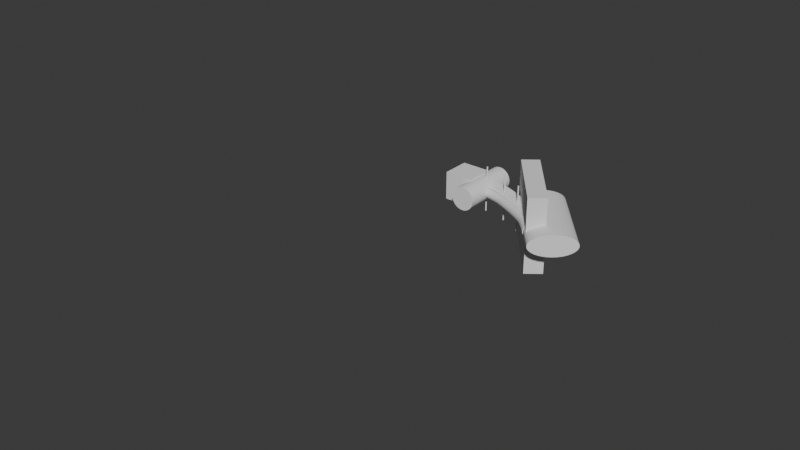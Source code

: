 # Source: empennage_fairing_plug.blend  (saved by Blender 4.0.36; exported with 4.5.12 LTS)
import bpy
from mathutils import Matrix  # noqa: F401  (used for matrix-valued properties, if any)

bpy.ops.wm.read_factory_settings(use_empty=True)
scene = bpy.context.scene
scene.name = 'Scene'

# ---- collections
col_collection = bpy.data.collections.new('Collection'); scene.collection.children.link(col_collection)

# ---- world
world_world = bpy.data.worlds.new('World'); scene.world = world_world
world_world.use_nodes = True; world_world.node_tree.nodes.clear()
_N = world_world.node_tree.nodes; _L = world_world.node_tree.links
n0 = _N.new('ShaderNodeOutputWorld'); n0.name = 'World Output'; n0.location = (300, 300)
n1 = _N.new('ShaderNodeBackground'); n1.name = 'Background'; n1.location = (10, 300)
n1.inputs[0].default_value = (0.05088, 0.05088, 0.05088, 1.0)
_L.new(n1.outputs[0], n0.inputs[0])
n0.is_active_output = True
world_world.color = (0.05088, 0.05088, 0.05088)
world_world.use_sun_shadow = False
world_world.sun_shadow_jitter_overblur = 0.0

# ---- meshes
me_cylinder_001 = bpy.data.meshes.new('Cylinder.001')
me_cylinder_001.from_pydata([(-0.6566, -0.0008744, -2.018), (-0.6566, -0.0008744, 0.2506), (-0.6376, 0.195, -2.018), (-0.6376, 0.195, 0.2506), (-0.581, 0.3834, -2.018), (-0.581, 0.3834, 0.2506), (-0.4888, 0.5571, -2.018), (-0.4888, 0.5571, 0.2506), (-0.3646, 0.7094, -2.018), (-0.3646, 0.7094, 0.2506), (-0.2133, 0.8344, -2.018), (-0.2133, 0.8344, 0.2506), (-0.04051, 0.9067, -2.018), (-0.04051, 0.9067, 0.2506), (0.147, 0.8313, -2.018), (0.147, 0.8313, 0.2506), (0.3421, 0.8275, -2.018), (0.3421, 0.8275, 0.2506), (0.3447, -0.8266, -2.018), (0.3447, -0.8266, 0.2506), (0.1496, -0.8309, -2.018), (0.1496, -0.8309, 0.2506), (-0.03805, -0.9068, -2.018), (-0.03805, -0.9068, 0.2506), (-0.2111, -0.835, -2.018), (-0.2111, -0.835, 0.2506), (-0.3628, -0.7103, -2.018), (-0.3628, -0.7103, 0.2506), (-0.4873, -0.5584, -2.018), (-0.4873, -0.5584, 0.2506), (-0.58, -0.3849, -2.018), (-0.58, -0.3849, 0.2506), (-0.6371, -0.1967, -2.018), (-0.6371, -0.1967, 0.2506), (2.156, 1.377, -2.018), (2.156, 1.377, 0.2506), (2.159, -1.371, -2.018), (2.159, -1.371, 0.2506), (0.6873, -1.006, 0.2506), (0.6845, 1.008, 0.2506), (0.6845, 1.008, -2.018), (0.6873, -1.006, -2.018)], [], [(0, 1, 3, 2), (2, 3, 5, 4), (4, 5, 7, 6), (6, 7, 9, 8), (8, 9, 11, 10), (10, 11, 13, 12), (12, 13, 15, 14), (14, 15, 17, 16), (0, 2, 4, 6, 8, 10, 12, 14, 16, 18, 20, 22, 24, 26, 28, 30, 32), (3, 1, 33, 31, 29, 27, 25, 23, 13, 11, 9, 7, 5), (39, 38, 37, 35), (18, 19, 21, 20), (20, 21, 23, 22), (22, 23, 25, 24), (24, 25, 27, 26), (26, 27, 29, 28), (28, 29, 31, 30), (30, 31, 33, 32), (32, 33, 1, 0), (34, 35, 37, 36), (40, 39, 35, 34), (38, 41, 36, 37), (41, 40, 34, 36), (17, 15, 21, 19), (15, 13, 23, 21), (18, 16, 40, 41), (19, 18, 41, 38), (16, 17, 39, 40), (17, 19, 38, 39)])
_uv = me_cylinder_001.uv_layers.new(name='UVMap')
_uv.uv.foreach_set('vector', [1.0, 0.5, 1.0, 1.0, 0.9688, 1.0, 0.9688, 0.5, 0.9688, 0.5, 0.9688, 1.0, 0.9375, 1.0, 0.9375, 0.5, 0.9375, 0.5, 0.9375, 1.0, 0.9062, 1.0, 0.9062, 0.5, 0.9062, 0.5, 0.9062, 1.0, 0.875, 1.0, 0.875, 0.5, 0.875, 0.5, 0.875, 1.0, 0.8438, 1.0, 0.8438, 0.5, 0.8438, 0.5, 0.8438, 1.0, 0.8125, 1.0, 0.8125, 0.5, 0.8125, 0.5, 0.8125, 1.0, 0.7812, 1.0, 0.7812, 0.5, 0.7812, 0.5, 0.7812, 1.0, 0.75, 1.0, 0.75, 0.5, 0.0, 0.5, 0.9688, 0.5, 0.9375, 0.5, 0.9062, 0.5, 0.875, 0.5, 0.8438, 0.5, 0.8125, 0.5, 0.7812, 0.5, 0.75, 0.5, 0.25, 0.5, 0.2188, 0.5, 0.1875, 0.5, 0.1562, 0.5, 0.125, 0.5, 0.09375, 0.5, 0.0625, 0.5, 0.03125, 0.5, 0.9688, 1.0, 0.0, 1.0, 0.03125, 1.0, 0.0625, 1.0, 0.09375, 1.0, 0.125, 1.0, 0.1562, 1.0, 0.1875, 1.0, 0.8125, 1.0, 0.8438, 1.0, 0.875, 1.0, 0.9062, 1.0, 0.9375, 1.0, 0.75, 1.0, 0.25, 1.0, 0.25, 1.0, 0.75, 1.0, 0.25, 0.5, 0.25, 1.0, 0.2188, 1.0, 0.2188, 0.5, 0.2188, 0.5, 0.2188, 1.0, 0.1875, 1.0, 0.1875, 0.5, 0.1875, 0.5, 0.1875, 1.0, 0.1562, 1.0, 0.1562, 0.5, 0.1562, 0.5, 0.1562, 1.0, 0.125, 1.0, 0.125, 0.5, 0.125, 0.5, 0.125, 1.0, 0.09375, 1.0, 0.09375, 0.5, 0.09375, 0.5, 0.09375, 1.0, 0.0625, 1.0, 0.0625, 0.5, 0.0625, 0.5, 0.0625, 1.0, 0.03125, 1.0, 0.03125, 0.5, 0.03125, 0.5, 0.03125, 1.0, 0.0, 1.0, 0.0, 0.5, 0.75, 0.5, 0.75, 1.0, 0.25, 1.0, 0.25, 0.5, 0.75, 0.5, 0.75, 1.0, 0.75, 1.0, 0.75, 0.5, 0.25, 1.0, 0.25, 0.5, 0.25, 0.5, 0.25, 1.0, 0.25, 0.5, 0.75, 0.5, 0.75, 0.5, 0.25, 0.5, 0.75, 1.0, 0.7812, 1.0, 0.2188, 1.0, 0.25, 1.0, 0.7812, 1.0, 0.8125, 1.0, 0.1875, 1.0, 0.2188, 1.0, 0.25, 0.5, 0.75, 0.5, 0.75, 0.5, 0.25, 0.5, 0.25, 1.0, 0.25, 0.5, 0.25, 0.5, 0.25, 1.0, 0.75, 0.5, 0.75, 1.0, 0.75, 1.0, 0.75, 0.5, 0.75, 1.0, 0.25, 1.0, 0.25, 1.0, 0.75, 1.0])
me_cylinder_001.update()
me_cylinder_002 = bpy.data.meshes.new('Cylinder.002')
me_cylinder_002.from_pydata([(0.0, 1.0, -1.0), (0.0, 1.0, 1.0), (0.1951, 0.9808, -1.0), (0.1951, 0.9808, 1.0), (0.3827, 0.9239, -1.0), (0.3827, 0.9239, 1.0), (0.5556, 0.8315, -1.0), (0.5556, 0.8315, 1.0), (0.7071, 0.7071, -1.0), (0.7071, 0.7071, 1.0), (0.8315, 0.5556, -1.0), (0.8315, 0.5556, 1.0), (0.9239, 0.3827, -1.0), (0.9239, 0.3827, 1.0), (0.9808, 0.1951, -1.0), (0.9808, 0.1951, 1.0), (1.0, 0.0, -1.0), (1.0, 0.0, 1.0), (0.9808, -0.1951, -1.0), (0.9808, -0.1951, 1.0), (0.9239, -0.3827, -1.0), (0.9239, -0.3827, 1.0), (0.8315, -0.5556, -1.0), (0.8315, -0.5556, 1.0), (0.7071, -0.7071, -1.0), (0.7071, -0.7071, 1.0), (0.5556, -0.8315, -1.0), (0.5556, -0.8315, 1.0), (0.3827, -0.9239, -1.0), (0.3827, -0.9239, 1.0), (0.1951, -0.9808, -1.0), (0.1951, -0.9808, 1.0), (0.0, -1.0, -1.0), (0.0, -1.0, 1.0), (-0.1951, -0.9808, -1.0), (-0.1951, -0.9808, 1.0), (-0.3827, -0.9239, -1.0), (-0.3827, -0.9239, 1.0), (-0.5556, -0.8315, -1.0), (-0.5556, -0.8315, 1.0), (-0.7071, -0.7071, -1.0), (-0.7071, -0.7071, 1.0), (-0.8315, -0.5556, -1.0), (-0.8315, -0.5556, 1.0), (-0.9239, -0.3827, -1.0), (-0.9239, -0.3827, 1.0), (-0.9808, -0.1951, -1.0), (-0.9808, -0.1951, 1.0), (-1.0, 0.0, -1.0), (-1.0, 0.0, 1.0), (-0.9808, 0.1951, -1.0), (-0.9808, 0.1951, 1.0), (-0.9239, 0.3827, -1.0), (-0.9239, 0.3827, 1.0), (-0.8315, 0.5556, -1.0), (-0.8315, 0.5556, 1.0), (-0.7071, 0.7071, -1.0), (-0.7071, 0.7071, 1.0), (-0.5556, 0.8315, -1.0), (-0.5556, 0.8315, 1.0), (-0.3827, 0.9239, -1.0), (-0.3827, 0.9239, 1.0), (-0.1951, 0.9808, -1.0), (-0.1951, 0.9808, 1.0)], [], [(0, 1, 3, 2), (2, 3, 5, 4), (4, 5, 7, 6), (6, 7, 9, 8), (8, 9, 11, 10), (10, 11, 13, 12), (12, 13, 15, 14), (14, 15, 17, 16), (16, 17, 19, 18), (18, 19, 21, 20), (20, 21, 23, 22), (22, 23, 25, 24), (24, 25, 27, 26), (26, 27, 29, 28), (28, 29, 31, 30), (30, 31, 33, 32), (32, 33, 35, 34), (34, 35, 37, 36), (36, 37, 39, 38), (38, 39, 41, 40), (40, 41, 43, 42), (42, 43, 45, 44), (44, 45, 47, 46), (46, 47, 49, 48), (48, 49, 51, 50), (50, 51, 53, 52), (52, 53, 55, 54), (54, 55, 57, 56), (56, 57, 59, 58), (58, 59, 61, 60), (3, 1, 63, 61, 59, 57, 55, 53, 51, 49, 47, 45, 43, 41, 39, 37, 35, 33, 31, 29, 27, 25, 23, 21, 19, 17, 15, 13, 11, 9, 7, 5), (60, 61, 63, 62), (62, 63, 1, 0), (0, 2, 4, 6, 8, 10, 12, 14, 16, 18, 20, 22, 24, 26, 28, 30, 32, 34, 36, 38, 40, 42, 44, 46, 48, 50, 52, 54, 56, 58, 60, 62)])
_uv = me_cylinder_002.uv_layers.new(name='UVMap')
_uv.uv.foreach_set('vector', [1.0, 0.5, 1.0, 1.0, 0.9688, 1.0, 0.9688, 0.5, 0.9688, 0.5, 0.9688, 1.0, 0.9375, 1.0, 0.9375, 0.5, 0.9375, 0.5, 0.9375, 1.0, 0.9062, 1.0, 0.9062, 0.5, 0.9062, 0.5, 0.9062, 1.0, 0.875, 1.0, 0.875, 0.5, 0.875, 0.5, 0.875, 1.0, 0.8438, 1.0, 0.8438, 0.5, 0.8438, 0.5, 0.8438, 1.0, 0.8125, 1.0, 0.8125, 0.5, 0.8125, 0.5, 0.8125, 1.0, 0.7812, 1.0, 0.7812, 0.5, 0.7812, 0.5, 0.7812, 1.0, 0.75, 1.0, 0.75, 0.5, 0.75, 0.5, 0.75, 1.0, 0.7188, 1.0, 0.7188, 0.5, 0.7188, 0.5, 0.7188, 1.0, 0.6875, 1.0, 0.6875, 0.5, 0.6875, 0.5, 0.6875, 1.0, 0.6562, 1.0, 0.6562, 0.5, 0.6562, 0.5, 0.6562, 1.0, 0.625, 1.0, 0.625, 0.5, 0.625, 0.5, 0.625, 1.0, 0.5938, 1.0, 0.5938, 0.5, 0.5938, 0.5, 0.5938, 1.0, 0.5625, 1.0, 0.5625, 0.5, 0.5625, 0.5, 0.5625, 1.0, 0.5312, 1.0, 0.5312, 0.5, 0.5312, 0.5, 0.5312, 1.0, 0.5, 1.0, 0.5, 0.5, 0.5, 0.5, 0.5, 1.0, 0.4688, 1.0, 0.4688, 0.5, 0.4688, 0.5, 0.4688, 1.0, 0.4375, 1.0, 0.4375, 0.5, 0.4375, 0.5, 0.4375, 1.0, 0.4062, 1.0, 0.4062, 0.5, 0.4062, 0.5, 0.4062, 1.0, 0.375, 1.0, 0.375, 0.5, 0.375, 0.5, 0.375, 1.0, 0.3438, 1.0, 0.3438, 0.5, 0.3438, 0.5, 0.3438, 1.0, 0.3125, 1.0, 0.3125, 0.5, 0.3125, 0.5, 0.3125, 1.0, 0.2812, 1.0, 0.2812, 0.5, 0.2812, 0.5, 0.2812, 1.0, 0.25, 1.0, 0.25, 0.5, 0.25, 0.5, 0.25, 1.0, 0.2188, 1.0, 0.2188, 0.5, 0.2188, 0.5, 0.2188, 1.0, 0.1875, 1.0, 0.1875, 0.5, 0.1875, 0.5, 0.1875, 1.0, 0.1562, 1.0, 0.1562, 0.5, 0.1562, 0.5, 0.1562, 1.0, 0.125, 1.0, 0.125, 0.5, 0.125, 0.5, 0.125, 1.0, 0.09375, 1.0, 0.09375, 0.5, 0.09375, 0.5, 0.09375, 1.0, 0.0625, 1.0, 0.0625, 0.5, 0.2968, 0.4854, 0.25, 0.49, 0.2032, 0.4854, 0.1582, 0.4717, 0.1167, 0.4496, 0.08029, 0.4197, 0.05045, 0.3833, 0.02827, 0.3418, 0.01461, 0.2968, 0.01, 0.25, 0.01461, 0.2032, 0.02827, 0.1582, 0.05045, 0.1167, 0.08029, 0.08029, 0.1167, 0.05045, 0.1582, 0.02827, 0.2032, 0.01461, 0.25, 0.01, 0.2968, 0.01461, 0.3418, 0.02827, 0.3833, 0.05045, 0.4197, 0.08029, 0.4496, 0.1167, 0.4717, 0.1582, 0.4854, 0.2032, 0.49, 0.25, 0.4854, 0.2968, 0.4717, 0.3418, 0.4496, 0.3833, 0.4197, 0.4197, 0.3833, 0.4496, 0.3418, 0.4717, 0.0625, 0.5, 0.0625, 1.0, 0.03125, 1.0, 0.03125, 0.5, 0.03125, 0.5, 0.03125, 1.0, 0.0, 1.0, 0.0, 0.5, 0.75, 0.49, 0.7968, 0.4854, 0.8418, 0.4717, 0.8833, 0.4496, 0.9197, 0.4197, 0.9496, 0.3833, 0.9717, 0.3418, 0.9854, 0.2968, 0.99, 0.25, 0.9854, 0.2032, 0.9717, 0.1582, 0.9496, 0.1167, 0.9197, 0.08029, 0.8833, 0.05045, 0.8418, 0.02827, 0.7968, 0.01461, 0.75, 0.01, 0.7032, 0.01461, 0.6582, 0.02827, 0.6167, 0.05045, 0.5803, 0.08029, 0.5504, 0.1167, 0.5283, 0.1582, 0.5146, 0.2032, 0.51, 0.25, 0.5146, 0.2968, 0.5283, 0.3418, 0.5504, 0.3833, 0.5803, 0.4197, 0.6167, 0.4496, 0.6582, 0.4717, 0.7032, 0.4854])
me_cylinder_002.update()
me_cylinder_003 = bpy.data.meshes.new('Cylinder.003')
me_cylinder_003.from_pydata([(1.0, 1.0, 1.192e-07), (1.0, 1.0, 2.0), (1.195, 0.9808, 1.192e-07), (1.195, 0.9808, 2.0), (1.383, 0.9239, 1.192e-07), (1.383, 0.9239, 2.0), (1.556, 0.8315, 1.192e-07), (1.556, 0.8315, 2.0), (1.707, 0.7071, 1.192e-07), (1.707, 0.7071, 2.0), (1.831, 0.5556, 1.192e-07), (1.831, 0.5556, 2.0), (1.924, 0.3827, 1.192e-07), (1.924, 0.3827, 2.0), (1.981, 0.1951, 1.192e-07), (1.981, 0.1951, 2.0), (2.0, 0.0, 1.192e-07), (2.0, 0.0, 2.0), (1.981, -0.1951, 1.192e-07), (1.981, -0.1951, 2.0), (1.924, -0.3827, 1.192e-07), (1.924, -0.3827, 2.0), (1.831, -0.5556, 1.192e-07), (1.831, -0.5556, 2.0), (1.707, -0.7071, 1.192e-07), (1.707, -0.7071, 2.0), (1.556, -0.8315, 1.192e-07), (1.556, -0.8315, 2.0), (1.383, -0.9239, 1.192e-07), (1.383, -0.9239, 2.0), (1.195, -0.9808, 1.192e-07), (1.195, -0.9808, 2.0), (1.0, -1.0, 1.192e-07), (1.0, -1.0, 2.0), (0.8049, -0.9808, 1.192e-07), (0.8049, -0.9808, 2.0), (0.6173, -0.9239, 1.192e-07), (0.6173, -0.9239, 2.0), (0.4444, -0.8315, 1.192e-07), (0.4444, -0.8315, 2.0), (0.2929, -0.7071, 1.192e-07), (0.2929, -0.7071, 2.0), (0.1685, -0.5556, 1.192e-07), (0.1685, -0.5556, 2.0), (0.07612, -0.3827, 1.192e-07), (0.07612, -0.3827, 2.0), (0.01921, -0.1951, 1.192e-07), (0.01921, -0.1951, 2.0), (1.192e-07, 0.0, 1.192e-07), (1.192e-07, 0.0, 2.0), (0.01921, 0.1951, 1.192e-07), (0.01921, 0.1951, 2.0), (0.07612, 0.3827, 1.192e-07), (0.07612, 0.3827, 2.0), (0.1685, 0.5556, 1.192e-07), (0.1685, 0.5556, 2.0), (0.2929, 0.7071, 1.192e-07), (0.2929, 0.7071, 2.0), (0.4444, 0.8315, 1.192e-07), (0.4444, 0.8315, 2.0), (0.6173, 0.9239, 1.192e-07), (0.6173, 0.9239, 2.0), (0.8049, 0.9808, 1.192e-07), (0.8049, 0.9808, 2.0)], [], [(0, 1, 3, 2), (2, 3, 5, 4), (4, 5, 7, 6), (6, 7, 9, 8), (8, 9, 11, 10), (10, 11, 13, 12), (12, 13, 15, 14), (14, 15, 17, 16), (16, 17, 19, 18), (18, 19, 21, 20), (20, 21, 23, 22), (22, 23, 25, 24), (24, 25, 27, 26), (26, 27, 29, 28), (28, 29, 31, 30), (30, 31, 33, 32), (32, 33, 35, 34), (34, 35, 37, 36), (36, 37, 39, 38), (38, 39, 41, 40), (40, 41, 43, 42), (42, 43, 45, 44), (44, 45, 47, 46), (46, 47, 49, 48), (48, 49, 51, 50), (50, 51, 53, 52), (52, 53, 55, 54), (54, 55, 57, 56), (56, 57, 59, 58), (58, 59, 61, 60), (3, 1, 63, 61, 59, 57, 55, 53, 51, 49, 47, 45, 43, 41, 39, 37, 35, 33, 31, 29, 27, 25, 23, 21, 19, 17, 15, 13, 11, 9, 7, 5), (60, 61, 63, 62), (62, 63, 1, 0), (0, 2, 4, 6, 8, 10, 12, 14, 16, 18, 20, 22, 24, 26, 28, 30, 32, 34, 36, 38, 40, 42, 44, 46, 48, 50, 52, 54, 56, 58, 60, 62)])
_uv = me_cylinder_003.uv_layers.new(name='UVMap')
_uv.uv.foreach_set('vector', [1.0, 0.5, 1.0, 1.0, 0.9688, 1.0, 0.9688, 0.5, 0.9688, 0.5, 0.9688, 1.0, 0.9375, 1.0, 0.9375, 0.5, 0.9375, 0.5, 0.9375, 1.0, 0.9062, 1.0, 0.9062, 0.5, 0.9062, 0.5, 0.9062, 1.0, 0.875, 1.0, 0.875, 0.5, 0.875, 0.5, 0.875, 1.0, 0.8438, 1.0, 0.8438, 0.5, 0.8438, 0.5, 0.8438, 1.0, 0.8125, 1.0, 0.8125, 0.5, 0.8125, 0.5, 0.8125, 1.0, 0.7812, 1.0, 0.7812, 0.5, 0.7812, 0.5, 0.7812, 1.0, 0.75, 1.0, 0.75, 0.5, 0.75, 0.5, 0.75, 1.0, 0.7188, 1.0, 0.7188, 0.5, 0.7188, 0.5, 0.7188, 1.0, 0.6875, 1.0, 0.6875, 0.5, 0.6875, 0.5, 0.6875, 1.0, 0.6562, 1.0, 0.6562, 0.5, 0.6562, 0.5, 0.6562, 1.0, 0.625, 1.0, 0.625, 0.5, 0.625, 0.5, 0.625, 1.0, 0.5938, 1.0, 0.5938, 0.5, 0.5938, 0.5, 0.5938, 1.0, 0.5625, 1.0, 0.5625, 0.5, 0.5625, 0.5, 0.5625, 1.0, 0.5312, 1.0, 0.5312, 0.5, 0.5312, 0.5, 0.5312, 1.0, 0.5, 1.0, 0.5, 0.5, 0.5, 0.5, 0.5, 1.0, 0.4688, 1.0, 0.4688, 0.5, 0.4688, 0.5, 0.4688, 1.0, 0.4375, 1.0, 0.4375, 0.5, 0.4375, 0.5, 0.4375, 1.0, 0.4062, 1.0, 0.4062, 0.5, 0.4062, 0.5, 0.4062, 1.0, 0.375, 1.0, 0.375, 0.5, 0.375, 0.5, 0.375, 1.0, 0.3438, 1.0, 0.3438, 0.5, 0.3438, 0.5, 0.3438, 1.0, 0.3125, 1.0, 0.3125, 0.5, 0.3125, 0.5, 0.3125, 1.0, 0.2812, 1.0, 0.2812, 0.5, 0.2812, 0.5, 0.2812, 1.0, 0.25, 1.0, 0.25, 0.5, 0.25, 0.5, 0.25, 1.0, 0.2188, 1.0, 0.2188, 0.5, 0.2188, 0.5, 0.2188, 1.0, 0.1875, 1.0, 0.1875, 0.5, 0.1875, 0.5, 0.1875, 1.0, 0.1562, 1.0, 0.1562, 0.5, 0.1562, 0.5, 0.1562, 1.0, 0.125, 1.0, 0.125, 0.5, 0.125, 0.5, 0.125, 1.0, 0.09375, 1.0, 0.09375, 0.5, 0.09375, 0.5, 0.09375, 1.0, 0.0625, 1.0, 0.0625, 0.5, 0.2968, 0.4854, 0.25, 0.49, 0.2032, 0.4854, 0.1582, 0.4717, 0.1167, 0.4496, 0.08029, 0.4197, 0.05045, 0.3833, 0.02827, 0.3418, 0.01461, 0.2968, 0.01, 0.25, 0.01461, 0.2032, 0.02827, 0.1582, 0.05045, 0.1167, 0.08029, 0.08029, 0.1167, 0.05045, 0.1582, 0.02827, 0.2032, 0.01461, 0.25, 0.01, 0.2968, 0.01461, 0.3418, 0.02827, 0.3833, 0.05045, 0.4197, 0.08029, 0.4496, 0.1167, 0.4717, 0.1582, 0.4854, 0.2032, 0.49, 0.25, 0.4854, 0.2968, 0.4717, 0.3418, 0.4496, 0.3833, 0.4197, 0.4197, 0.3833, 0.4496, 0.3418, 0.4717, 0.0625, 0.5, 0.0625, 1.0, 0.03125, 1.0, 0.03125, 0.5, 0.03125, 0.5, 0.03125, 1.0, 0.0, 1.0, 0.0, 0.5, 0.75, 0.49, 0.7968, 0.4854, 0.8418, 0.4717, 0.8833, 0.4496, 0.9197, 0.4197, 0.9496, 0.3833, 0.9717, 0.3418, 0.9854, 0.2968, 0.99, 0.25, 0.9854, 0.2032, 0.9717, 0.1582, 0.9496, 0.1167, 0.9197, 0.08029, 0.8833, 0.05045, 0.8418, 0.02827, 0.7968, 0.01461, 0.75, 0.01, 0.7032, 0.01461, 0.6582, 0.02827, 0.6167, 0.05045, 0.5803, 0.08029, 0.5504, 0.1167, 0.5283, 0.1582, 0.5146, 0.2032, 0.51, 0.25, 0.5146, 0.2968, 0.5283, 0.3418, 0.5504, 0.3833, 0.5803, 0.4197, 0.6167, 0.4496, 0.6582, 0.4717, 0.7032, 0.4854])
me_cylinder_003.update()
me_cylinder = bpy.data.meshes.new('Cylinder')
me_cylinder.from_pydata([(0.0, 6.962, -1.0), (0.0, 6.962, 1.0), (0.1951, 6.943, -1.0), (0.1951, 6.943, 1.0), (0.3827, 6.886, -1.0), (0.3827, 6.886, 1.0), (0.5556, 6.794, -1.0), (0.5556, 6.794, 1.0), (0.7071, 6.669, -1.0), (0.7071, 6.669, 1.0), (0.8315, 6.518, -1.0), (0.8315, 6.518, 1.0), (0.9239, 6.345, -1.0), (0.9239, 6.345, 1.0), (0.9808, 6.157, -1.0), (0.9808, 6.157, 1.0), (1.0, 5.962, -1.0), (1.0, 5.962, 1.0), (0.9808, 5.767, -1.0), (0.9808, 5.767, 1.0), (0.9239, 5.58, -1.0), (0.9239, 5.58, 1.0), (0.8315, 5.407, -1.0), (0.8315, 5.407, 1.0), (0.7071, 5.255, -1.0), (0.7071, 5.255, 1.0), (0.5556, 5.131, -1.0), (0.5556, 5.131, 1.0), (0.3827, 5.038, -1.0), (0.3827, 5.038, 1.0), (0.1951, 4.981, -1.0), (0.1951, 4.981, 1.0), (0.0, 4.962, -1.0), (0.0, 4.962, 1.0), (-0.1951, 4.981, -1.0), (-0.1951, 4.981, 1.0), (-0.3827, 5.038, -1.0), (-0.3827, 5.038, 1.0), (-0.5556, 5.131, -1.0), (-0.5556, 5.131, 1.0), (-0.7071, 5.255, -1.0), (-0.7071, 5.255, 1.0), (-0.8315, 5.407, -1.0), (-0.8315, 5.407, 1.0), (-0.9239, 5.58, -1.0), (-0.9239, 5.58, 1.0), (-0.9808, 5.767, -1.0), (-0.9808, 5.767, 1.0), (-1.0, 5.962, -1.0), (-1.0, 5.962, 1.0), (-0.9808, 6.157, -1.0), (-0.9808, 6.157, 1.0), (-0.9239, 6.345, -1.0), (-0.9239, 6.345, 1.0), (-0.8315, 6.518, -1.0), (-0.8315, 6.518, 1.0), (-0.7071, 6.669, -1.0), (-0.7071, 6.669, 1.0), (-0.5556, 6.794, -1.0), (-0.5556, 6.794, 1.0), (-0.3827, 6.886, -1.0), (-0.3827, 6.886, 1.0), (-0.1951, 6.943, -1.0), (-0.1951, 6.943, 1.0)], [], [(0, 1, 3, 2), (2, 3, 5, 4), (4, 5, 7, 6), (6, 7, 9, 8), (8, 9, 11, 10), (10, 11, 13, 12), (12, 13, 15, 14), (14, 15, 17, 16), (16, 17, 19, 18), (18, 19, 21, 20), (20, 21, 23, 22), (22, 23, 25, 24), (24, 25, 27, 26), (26, 27, 29, 28), (28, 29, 31, 30), (30, 31, 33, 32), (32, 33, 35, 34), (34, 35, 37, 36), (36, 37, 39, 38), (38, 39, 41, 40), (40, 41, 43, 42), (42, 43, 45, 44), (44, 45, 47, 46), (46, 47, 49, 48), (48, 49, 51, 50), (50, 51, 53, 52), (52, 53, 55, 54), (54, 55, 57, 56), (56, 57, 59, 58), (58, 59, 61, 60), (3, 1, 63, 61, 59, 57, 55, 53, 51, 49, 47, 45, 43, 41, 39, 37, 35, 33, 31, 29, 27, 25, 23, 21, 19, 17, 15, 13, 11, 9, 7, 5), (60, 61, 63, 62), (62, 63, 1, 0), (0, 2, 4, 6, 8, 10, 12, 14, 16, 18, 20, 22, 24, 26, 28, 30, 32, 34, 36, 38, 40, 42, 44, 46, 48, 50, 52, 54, 56, 58, 60, 62)])
_uv = me_cylinder.uv_layers.new(name='UVMap')
_uv.uv.foreach_set('vector', [1.0, 0.5, 1.0, 1.0, 0.9688, 1.0, 0.9688, 0.5, 0.9688, 0.5, 0.9688, 1.0, 0.9375, 1.0, 0.9375, 0.5, 0.9375, 0.5, 0.9375, 1.0, 0.9062, 1.0, 0.9062, 0.5, 0.9062, 0.5, 0.9062, 1.0, 0.875, 1.0, 0.875, 0.5, 0.875, 0.5, 0.875, 1.0, 0.8438, 1.0, 0.8438, 0.5, 0.8438, 0.5, 0.8438, 1.0, 0.8125, 1.0, 0.8125, 0.5, 0.8125, 0.5, 0.8125, 1.0, 0.7812, 1.0, 0.7812, 0.5, 0.7812, 0.5, 0.7812, 1.0, 0.75, 1.0, 0.75, 0.5, 0.75, 0.5, 0.75, 1.0, 0.7188, 1.0, 0.7188, 0.5, 0.7188, 0.5, 0.7188, 1.0, 0.6875, 1.0, 0.6875, 0.5, 0.6875, 0.5, 0.6875, 1.0, 0.6562, 1.0, 0.6562, 0.5, 0.6562, 0.5, 0.6562, 1.0, 0.625, 1.0, 0.625, 0.5, 0.625, 0.5, 0.625, 1.0, 0.5938, 1.0, 0.5938, 0.5, 0.5938, 0.5, 0.5938, 1.0, 0.5625, 1.0, 0.5625, 0.5, 0.5625, 0.5, 0.5625, 1.0, 0.5312, 1.0, 0.5312, 0.5, 0.5312, 0.5, 0.5312, 1.0, 0.5, 1.0, 0.5, 0.5, 0.5, 0.5, 0.5, 1.0, 0.4688, 1.0, 0.4688, 0.5, 0.4688, 0.5, 0.4688, 1.0, 0.4375, 1.0, 0.4375, 0.5, 0.4375, 0.5, 0.4375, 1.0, 0.4062, 1.0, 0.4062, 0.5, 0.4062, 0.5, 0.4062, 1.0, 0.375, 1.0, 0.375, 0.5, 0.375, 0.5, 0.375, 1.0, 0.3438, 1.0, 0.3438, 0.5, 0.3438, 0.5, 0.3438, 1.0, 0.3125, 1.0, 0.3125, 0.5, 0.3125, 0.5, 0.3125, 1.0, 0.2812, 1.0, 0.2812, 0.5, 0.2812, 0.5, 0.2812, 1.0, 0.25, 1.0, 0.25, 0.5, 0.25, 0.5, 0.25, 1.0, 0.2188, 1.0, 0.2188, 0.5, 0.2188, 0.5, 0.2188, 1.0, 0.1875, 1.0, 0.1875, 0.5, 0.1875, 0.5, 0.1875, 1.0, 0.1562, 1.0, 0.1562, 0.5, 0.1562, 0.5, 0.1562, 1.0, 0.125, 1.0, 0.125, 0.5, 0.125, 0.5, 0.125, 1.0, 0.09375, 1.0, 0.09375, 0.5, 0.09375, 0.5, 0.09375, 1.0, 0.0625, 1.0, 0.0625, 0.5, 0.2968, 0.4854, 0.25, 0.49, 0.2032, 0.4854, 0.1582, 0.4717, 0.1167, 0.4496, 0.08029, 0.4197, 0.05045, 0.3833, 0.02827, 0.3418, 0.01461, 0.2968, 0.01, 0.25, 0.01461, 0.2032, 0.02827, 0.1582, 0.05045, 0.1167, 0.08029, 0.08029, 0.1167, 0.05045, 0.1582, 0.02827, 0.2032, 0.01461, 0.25, 0.01, 0.2968, 0.01461, 0.3418, 0.02827, 0.3833, 0.05045, 0.4197, 0.08029, 0.4496, 0.1167, 0.4717, 0.1582, 0.4854, 0.2032, 0.49, 0.25, 0.4854, 0.2968, 0.4717, 0.3418, 0.4496, 0.3833, 0.4197, 0.4197, 0.3833, 0.4496, 0.3418, 0.4717, 0.0625, 0.5, 0.0625, 1.0, 0.03125, 1.0, 0.03125, 0.5, 0.03125, 0.5, 0.03125, 1.0, 0.0, 1.0, 0.0, 0.5, 0.75, 0.49, 0.7968, 0.4854, 0.8418, 0.4717, 0.8833, 0.4496, 0.9197, 0.4197, 0.9496, 0.3833, 0.9717, 0.3418, 0.9854, 0.2968, 0.99, 0.25, 0.9854, 0.2032, 0.9717, 0.1582, 0.9496, 0.1167, 0.9197, 0.08029, 0.8833, 0.05045, 0.8418, 0.02827, 0.7968, 0.01461, 0.75, 0.01, 0.7032, 0.01461, 0.6582, 0.02827, 0.6167, 0.05045, 0.5803, 0.08029, 0.5504, 0.1167, 0.5283, 0.1582, 0.5146, 0.2032, 0.51, 0.25, 0.5146, 0.2968, 0.5283, 0.3418, 0.5504, 0.3833, 0.5803, 0.4197, 0.6167, 0.4496, 0.6582, 0.4717, 0.7032, 0.4854])
me_cylinder.update()
me_cube = bpy.data.meshes.new('Cube')
me_cube.from_pydata([(-1.0, -1.0, -1.0), (-1.0, -1.0, 1.0), (-1.0, 1.0, -1.0), (-1.0, 1.0, 1.0), (1.0, -1.0, -1.0), (1.0, -1.0, 1.0), (1.0, 1.0, -1.0), (1.0, 1.0, 1.0)], [], [(0, 1, 3, 2), (2, 3, 7, 6), (6, 7, 5, 4), (4, 5, 1, 0), (2, 6, 4, 0), (7, 3, 1, 5)])
_uv = me_cube.uv_layers.new(name='UVMap')
_uv.uv.foreach_set('vector', [0.375, 0.0, 0.625, 0.0, 0.625, 0.25, 0.375, 0.25, 0.375, 0.25, 0.625, 0.25, 0.625, 0.5, 0.375, 0.5, 0.375, 0.5, 0.625, 0.5, 0.625, 0.75, 0.375, 0.75, 0.375, 0.75, 0.625, 0.75, 0.625, 1.0, 0.375, 1.0, 0.125, 0.5, 0.375, 0.5, 0.375, 0.75, 0.125, 0.75, 0.625, 0.5, 0.875, 0.5, 0.875, 0.75, 0.625, 0.75])
me_cube.update()
me_cube_001 = bpy.data.meshes.new('Cube.001')
me_cube_001.from_pydata([(-1.0, -1.0, -1.0), (-1.0, -1.0, 1.0), (-1.0, 1.0, -1.0), (-1.0, 1.0, 1.0), (1.0, -1.0, -1.0), (1.0, -1.0, 1.0), (1.0, 1.0, -1.0), (1.0, 1.0, 1.0)], [], [(0, 1, 3, 2), (2, 3, 7, 6), (6, 7, 5, 4), (4, 5, 1, 0), (2, 6, 4, 0), (7, 3, 1, 5)])
_uv = me_cube_001.uv_layers.new(name='UVMap')
_uv.uv.foreach_set('vector', [0.375, 0.0, 0.625, 0.0, 0.625, 0.25, 0.375, 0.25, 0.375, 0.25, 0.625, 0.25, 0.625, 0.5, 0.375, 0.5, 0.375, 0.5, 0.625, 0.5, 0.625, 0.75, 0.375, 0.75, 0.375, 0.75, 0.625, 0.75, 0.625, 1.0, 0.375, 1.0, 0.125, 0.5, 0.375, 0.5, 0.375, 0.75, 0.125, 0.75, 0.625, 0.5, 0.875, 0.5, 0.875, 0.75, 0.625, 0.75])
me_cube_001.update()
me_cylinder_004 = bpy.data.meshes.new('Cylinder.004')
me_cylinder_004.from_pydata([(0.0, 1.0, -1.0), (0.0, 1.0, 1.0), (0.1951, 0.9808, -1.0), (0.1951, 0.9808, 1.0), (0.3827, 0.9239, -1.0), (0.3827, 0.9239, 1.0), (0.5556, 0.8315, -1.0), (0.5556, 0.8315, 1.0), (0.7071, 0.7071, -1.0), (0.7071, 0.7071, 1.0), (0.8315, 0.5556, -1.0), (0.8315, 0.5556, 1.0), (0.9239, 0.3827, -1.0), (0.9239, 0.3827, 1.0), (0.9808, 0.1951, -1.0), (0.9808, 0.1951, 1.0), (1.0, 0.0, -1.0), (1.0, 0.0, 1.0), (0.9808, -0.1951, -1.0), (0.9808, -0.1951, 1.0), (0.9239, -0.3827, -1.0), (0.9239, -0.3827, 1.0), (0.8315, -0.5556, -1.0), (0.8315, -0.5556, 1.0), (0.7071, -0.7071, -1.0), (0.7071, -0.7071, 1.0), (0.5556, -0.8315, -1.0), (0.5556, -0.8315, 1.0), (0.3827, -0.9239, -1.0), (0.3827, -0.9239, 1.0), (0.1951, -0.9808, -1.0), (0.1951, -0.9808, 1.0), (0.0, -1.0, -1.0), (0.0, -1.0, 1.0), (-0.1951, -0.9808, -1.0), (-0.1951, -0.9808, 1.0), (-0.3827, -0.9239, -1.0), (-0.3827, -0.9239, 1.0), (-0.5556, -0.8315, -1.0), (-0.5556, -0.8315, 1.0), (-0.7071, -0.7071, -1.0), (-0.7071, -0.7071, 1.0), (-0.8315, -0.5556, -1.0), (-0.8315, -0.5556, 1.0), (-0.9239, -0.3827, -1.0), (-0.9239, -0.3827, 1.0), (-0.9808, -0.1951, -1.0), (-0.9808, -0.1951, 1.0), (-1.0, 0.0, -1.0), (-1.0, 0.0, 1.0), (-0.9808, 0.1951, -1.0), (-0.9808, 0.1951, 1.0), (-0.9239, 0.3827, -1.0), (-0.9239, 0.3827, 1.0), (-0.8315, 0.5556, -1.0), (-0.8315, 0.5556, 1.0), (-0.7071, 0.7071, -1.0), (-0.7071, 0.7071, 1.0), (-0.5556, 0.8315, -1.0), (-0.5556, 0.8315, 1.0), (-0.3827, 0.9239, -1.0), (-0.3827, 0.9239, 1.0), (-0.1951, 0.9808, -1.0), (-0.1951, 0.9808, 1.0)], [], [(0, 1, 3, 2), (2, 3, 5, 4), (4, 5, 7, 6), (6, 7, 9, 8), (8, 9, 11, 10), (10, 11, 13, 12), (12, 13, 15, 14), (14, 15, 17, 16), (16, 17, 19, 18), (18, 19, 21, 20), (20, 21, 23, 22), (22, 23, 25, 24), (24, 25, 27, 26), (26, 27, 29, 28), (28, 29, 31, 30), (30, 31, 33, 32), (32, 33, 35, 34), (34, 35, 37, 36), (36, 37, 39, 38), (38, 39, 41, 40), (40, 41, 43, 42), (42, 43, 45, 44), (44, 45, 47, 46), (46, 47, 49, 48), (48, 49, 51, 50), (50, 51, 53, 52), (52, 53, 55, 54), (54, 55, 57, 56), (56, 57, 59, 58), (58, 59, 61, 60), (3, 1, 63, 61, 59, 57, 55, 53, 51, 49, 47, 45, 43, 41, 39, 37, 35, 33, 31, 29, 27, 25, 23, 21, 19, 17, 15, 13, 11, 9, 7, 5), (60, 61, 63, 62), (62, 63, 1, 0), (0, 2, 4, 6, 8, 10, 12, 14, 16, 18, 20, 22, 24, 26, 28, 30, 32, 34, 36, 38, 40, 42, 44, 46, 48, 50, 52, 54, 56, 58, 60, 62)])
_uv = me_cylinder_004.uv_layers.new(name='UVMap')
_uv.uv.foreach_set('vector', [1.0, 0.5, 1.0, 1.0, 0.9688, 1.0, 0.9688, 0.5, 0.9688, 0.5, 0.9688, 1.0, 0.9375, 1.0, 0.9375, 0.5, 0.9375, 0.5, 0.9375, 1.0, 0.9062, 1.0, 0.9062, 0.5, 0.9062, 0.5, 0.9062, 1.0, 0.875, 1.0, 0.875, 0.5, 0.875, 0.5, 0.875, 1.0, 0.8438, 1.0, 0.8438, 0.5, 0.8438, 0.5, 0.8438, 1.0, 0.8125, 1.0, 0.8125, 0.5, 0.8125, 0.5, 0.8125, 1.0, 0.7812, 1.0, 0.7812, 0.5, 0.7812, 0.5, 0.7812, 1.0, 0.75, 1.0, 0.75, 0.5, 0.75, 0.5, 0.75, 1.0, 0.7188, 1.0, 0.7188, 0.5, 0.7188, 0.5, 0.7188, 1.0, 0.6875, 1.0, 0.6875, 0.5, 0.6875, 0.5, 0.6875, 1.0, 0.6562, 1.0, 0.6562, 0.5, 0.6562, 0.5, 0.6562, 1.0, 0.625, 1.0, 0.625, 0.5, 0.625, 0.5, 0.625, 1.0, 0.5938, 1.0, 0.5938, 0.5, 0.5938, 0.5, 0.5938, 1.0, 0.5625, 1.0, 0.5625, 0.5, 0.5625, 0.5, 0.5625, 1.0, 0.5312, 1.0, 0.5312, 0.5, 0.5312, 0.5, 0.5312, 1.0, 0.5, 1.0, 0.5, 0.5, 0.5, 0.5, 0.5, 1.0, 0.4688, 1.0, 0.4688, 0.5, 0.4688, 0.5, 0.4688, 1.0, 0.4375, 1.0, 0.4375, 0.5, 0.4375, 0.5, 0.4375, 1.0, 0.4062, 1.0, 0.4062, 0.5, 0.4062, 0.5, 0.4062, 1.0, 0.375, 1.0, 0.375, 0.5, 0.375, 0.5, 0.375, 1.0, 0.3438, 1.0, 0.3438, 0.5, 0.3438, 0.5, 0.3438, 1.0, 0.3125, 1.0, 0.3125, 0.5, 0.3125, 0.5, 0.3125, 1.0, 0.2812, 1.0, 0.2812, 0.5, 0.2812, 0.5, 0.2812, 1.0, 0.25, 1.0, 0.25, 0.5, 0.25, 0.5, 0.25, 1.0, 0.2188, 1.0, 0.2188, 0.5, 0.2188, 0.5, 0.2188, 1.0, 0.1875, 1.0, 0.1875, 0.5, 0.1875, 0.5, 0.1875, 1.0, 0.1562, 1.0, 0.1562, 0.5, 0.1562, 0.5, 0.1562, 1.0, 0.125, 1.0, 0.125, 0.5, 0.125, 0.5, 0.125, 1.0, 0.09375, 1.0, 0.09375, 0.5, 0.09375, 0.5, 0.09375, 1.0, 0.0625, 1.0, 0.0625, 0.5, 0.2968, 0.4854, 0.25, 0.49, 0.2032, 0.4854, 0.1582, 0.4717, 0.1167, 0.4496, 0.08029, 0.4197, 0.05045, 0.3833, 0.02827, 0.3418, 0.01461, 0.2968, 0.01, 0.25, 0.01461, 0.2032, 0.02827, 0.1582, 0.05045, 0.1167, 0.08029, 0.08029, 0.1167, 0.05045, 0.1582, 0.02827, 0.2032, 0.01461, 0.25, 0.01, 0.2968, 0.01461, 0.3418, 0.02827, 0.3833, 0.05045, 0.4197, 0.08029, 0.4496, 0.1167, 0.4717, 0.1582, 0.4854, 0.2032, 0.49, 0.25, 0.4854, 0.2968, 0.4717, 0.3418, 0.4496, 0.3833, 0.4197, 0.4197, 0.3833, 0.4496, 0.3418, 0.4717, 0.0625, 0.5, 0.0625, 1.0, 0.03125, 1.0, 0.03125, 0.5, 0.03125, 0.5, 0.03125, 1.0, 0.0, 1.0, 0.0, 0.5, 0.75, 0.49, 0.7968, 0.4854, 0.8418, 0.4717, 0.8833, 0.4496, 0.9197, 0.4197, 0.9496, 0.3833, 0.9717, 0.3418, 0.9854, 0.2968, 0.99, 0.25, 0.9854, 0.2032, 0.9717, 0.1582, 0.9496, 0.1167, 0.9197, 0.08029, 0.8833, 0.05045, 0.8418, 0.02827, 0.7968, 0.01461, 0.75, 0.01, 0.7032, 0.01461, 0.6582, 0.02827, 0.6167, 0.05045, 0.5803, 0.08029, 0.5504, 0.1167, 0.5283, 0.1582, 0.5146, 0.2032, 0.51, 0.25, 0.5146, 0.2968, 0.5283, 0.3418, 0.5504, 0.3833, 0.5803, 0.4197, 0.6167, 0.4496, 0.6582, 0.4717, 0.7032, 0.4854])
me_cylinder_004.update()
me_cube_002 = bpy.data.meshes.new('Cube.002')
me_cube_002.from_pydata([(-1.0, -1.0, -1.0), (-1.0, -1.0, 1.0), (-1.0, 1.0, -1.0), (-1.0, 1.0, 1.0), (1.0, -1.0, -1.0), (1.0, -1.0, 1.0), (1.0, 1.0, -1.0), (1.0, 1.0, 1.0)], [], [(0, 1, 3, 2), (2, 3, 7, 6), (6, 7, 5, 4), (4, 5, 1, 0), (2, 6, 4, 0), (7, 3, 1, 5)])
_uv = me_cube_002.uv_layers.new(name='UVMap')
_uv.uv.foreach_set('vector', [0.375, 0.0, 0.625, 0.0, 0.625, 0.25, 0.375, 0.25, 0.375, 0.25, 0.625, 0.25, 0.625, 0.5, 0.375, 0.5, 0.375, 0.5, 0.625, 0.5, 0.625, 0.75, 0.375, 0.75, 0.375, 0.75, 0.625, 0.75, 0.625, 1.0, 0.375, 1.0, 0.125, 0.5, 0.375, 0.5, 0.375, 0.75, 0.125, 0.75, 0.625, 0.5, 0.875, 0.5, 0.875, 0.75, 0.625, 0.75])
me_cube_002.update()

# ---- curves / text
cu_beziercurve = bpy.data.curves.new('BezierCurve', 'CURVE')
cu_beziercurve.dimensions = '3D'
_sp = cu_beziercurve.splines.new('BEZIER'); _sp.bezier_points.add(2)
_sp.bezier_points.foreach_set('co', [0.001474, -0.1312, -1.863e-09, 2.271, -0.6006, 0.0, 4.377, -1.929, -1.863e-09])
_sp.bezier_points.foreach_set('handle_left', [-0.7056, -0.137, -1.863e-09, 1.549, -0.2412, 1.863e-09, 3.929, -1.406, -4.441e-16])
_sp.bezier_points.foreach_set('handle_right', [0.7086, -0.1254, -1.863e-09, 2.994, -0.96, -1.863e-09, 4.826, -2.453, -3.725e-09])
for _p, _l, _r in zip(_sp.bezier_points, ['ALIGNED', 'ALIGNED', 'ALIGNED'], ['ALIGNED', 'ALIGNED', 'ALIGNED']): _p.handle_left_type = _l; _p.handle_right_type = _r
_sp.order_u = 0
_sp.order_v = 0
cu_beziercurve.use_path = True
cu_beziercurve.fill_mode = 'FULL'
cu_beziercircle_001 = bpy.data.curves.new('BezierCircle.001', 'CURVE')
cu_beziercircle_001.dimensions = '3D'
_sp = cu_beziercircle_001.splines.new('BEZIER'); _sp.bezier_points.add(3)
_sp.bezier_points.foreach_set('co', [-1.0, 0.0, 0.0, 0.0, 1.0, 0.0, 1.0, 0.0, 0.0, 0.0, -1.0, 0.0])
_sp.bezier_points.foreach_set('handle_left', [-1.0, -0.5521, 0.0, -0.5521, 1.0, 0.0, 1.0, 0.5521, 0.0, 0.5521, -1.0, 0.0])
_sp.bezier_points.foreach_set('handle_right', [-1.0, 0.5521, 0.0, 0.5521, 1.0, 0.0, 1.0, -0.5521, 0.0, -0.5521, -1.0, 0.0])
for _p, _l, _r in zip(_sp.bezier_points, ['AUTO', 'AUTO', 'AUTO', 'AUTO'], ['AUTO', 'AUTO', 'AUTO', 'AUTO']): _p.handle_left_type = _l; _p.handle_right_type = _r
_sp.order_u = 0
_sp.order_v = 0
_sp.use_cyclic_u = True
cu_beziercircle_001.use_path = True
cu_beziercircle_001.fill_mode = 'FULL'

# ---- objects
ob_cylinder = bpy.data.objects.new('Cylinder', me_cylinder_001)
ob_beziercurve = bpy.data.objects.new('BezierCurve', cu_beziercurve)
ob_beziercircle = bpy.data.objects.new('BezierCircle', cu_beziercircle_001)
ob_cylinder_001 = bpy.data.objects.new('Cylinder.001', me_cylinder_002)
ob_cylinder_002 = bpy.data.objects.new('Cylinder.002', me_cylinder_003)
ob_cylinder_003 = bpy.data.objects.new('Cylinder.003', me_cylinder)
ob_cube = bpy.data.objects.new('Cube', me_cube)
ob_cube_001 = bpy.data.objects.new('Cube.001', me_cube_001)
ob_cylinder_004 = bpy.data.objects.new('Cylinder.004', me_cylinder_004)
ob_cube_002 = bpy.data.objects.new('Cube.002', me_cube_002)

# ---- transforms, parenting, visibility, modifiers, constraints
ob_cylinder.location = (-1.068, 4.305, 6.859)
ob_cylinder.scale = (12.5, 12.5, 5.0)
_m = ob_cylinder.modifiers.new('Array', 'ARRAY')
_m.count = 21
_m.relative_offset_displace = (0.0, 0.0, 1.0)
_m.use_merge_vertices = True
_m = ob_cylinder.modifiers.new('Curve', 'CURVE')
_m.object = ob_beziercurve
_m.deform_axis = 'POS_Z'
_m = ob_cylinder.modifiers.new('Boolean', 'BOOLEAN')
_m.object = ob_cylinder_001
_m = ob_cylinder.modifiers.new('Boolean.001', 'BOOLEAN')
_m.object = ob_cylinder_002
_m = ob_cylinder.modifiers.new('Boolean.002', 'BOOLEAN')
_m.object = ob_cylinder_003
_m = ob_cylinder.modifiers.new('Boolean.003', 'BOOLEAN')
_m.object = ob_cube
_m = ob_cylinder.modifiers.new('Boolean.004', 'BOOLEAN')
_m.object = ob_cube_001
_m = ob_cylinder.modifiers.new('Boolean.005', 'BOOLEAN')
_m.object = ob_cube_002
ob_beziercurve.location = (0.0, 5.509, 1.186)
ob_beziercurve.scale = (42.19, 42.19, 42.19)
ob_beziercircle.location = (0.0, -232.7, 0.0)
ob_beziercircle.scale = (233.7, 233.7, 1.416)
ob_cylinder_001.location = (1.825, 8.568, 0.0)
ob_cylinder_001.rotation_euler = (1.571, 0.3491, 0.3491)
ob_cylinder_001.scale = (8.5, 8.5, 50.0)
ob_cylinder_002.location = (112.3, 2.443, 4.371e-06)
ob_cylinder_002.rotation_euler = (1.563, -0.00579, 0.6929)
ob_cylinder_002.scale = (50.0, 23.5, 100.0)
ob_cylinder_003.location = (31.3, 7.825, 0.0)
ob_cylinder_003.scale = (1.5, 1.5, 50.0)
_m = ob_cylinder_003.modifiers.new('Array', 'ARRAY')
_m.count = 3
_m.relative_offset_displace = (17.4, 0.0, 0.0)
_m = ob_cylinder_003.modifiers.new('Curve', 'CURVE')
_m.object = ob_beziercurve
ob_cube.location = (-5.108, 2.25, 0.0)
ob_cube.rotation_euler = (0.0, 0.0, 0.7854)
ob_cube.scale = (1.836, 1.836, -27.15)
ob_cube_001.location = (174.3, -34.44, 0.0)
ob_cube_001.rotation_euler = (0.0, -0.0, 0.6652)
ob_cube_001.scale = (19.23, 89.7, -81.33)
ob_cylinder_004.location = (22.68, 4.293, -0.05522)
ob_cylinder_004.rotation_euler = (1.571, 0.0, 0.0)
ob_cylinder_004.scale = (25.55, 25.55, 65.31)
ob_cube_002.location = (-14.56, 4.293, -2.353)
ob_cube_002.scale = (30.64, 30.64, 30.64)
_m = ob_cube_002.modifiers.new('Boolean', 'BOOLEAN')
_m.object = ob_cylinder_004

# ---- collection membership
col_collection.objects.link(ob_cylinder)
col_collection.objects.link(ob_beziercurve)
col_collection.objects.link(ob_beziercircle)
col_collection.objects.link(ob_cylinder_001)
col_collection.objects.link(ob_cylinder_002)
col_collection.objects.link(ob_cylinder_003)
col_collection.objects.link(ob_cube)
col_collection.objects.link(ob_cube_001)
col_collection.objects.link(ob_cylinder_004)
col_collection.objects.link(ob_cube_002)

# ---- scene / render settings (as saved in the file)
scene.frame_start = 1; scene.frame_end = 250; scene.frame_set(1)
scene.render.engine = 'BLENDER_EEVEE_NEXT'
scene.cycles.sampling_pattern = 'TABULATED_SOBOL'
bpy.context.view_layer.update()

# ---- added for rendering (the .blend has no active camera and no usable light): camera, sun
cam_auto = bpy.data.cameras.new('AutoCamera')
cam_auto.lens = 50.0
cam_auto.sensor_width = 36.0
cam_auto.clip_end = 21626.0
ob_auto_camera = bpy.data.objects.new('AutoCamera', cam_auto)
scene.collection.objects.link(ob_auto_camera)
ob_auto_camera.location = (1232.26, -1711.45, 985.806)
ob_auto_camera.rotation_euler = (1.09748, -7.21219e-08, 0.694738)
scene.camera = ob_auto_camera
light_auto_sun = bpy.data.lights.new('AutoSun', 'SUN')
light_auto_sun.energy = 3.0
light_auto_sun.angle = 0.0523599
ob_auto_sun = bpy.data.objects.new('AutoSun', light_auto_sun)
scene.collection.objects.link(ob_auto_sun)
ob_auto_sun.rotation_euler = (0.872665, 0.174533, 0.523599)
bpy.context.view_layer.update()
